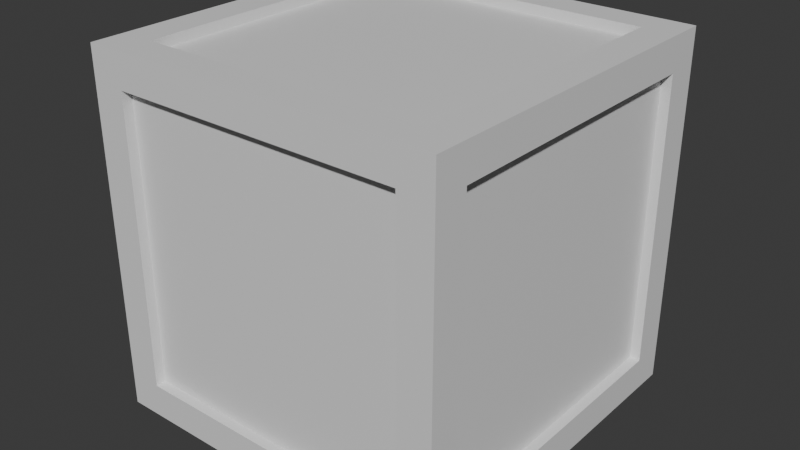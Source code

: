 # Source: Crate.blend  (saved by Blender 5.0.119; exported with 4.5.12 LTS)
import bpy
from mathutils import Matrix  # noqa: F401  (used for matrix-valued properties, if any)

bpy.ops.wm.read_factory_settings(use_empty=True)
scene = bpy.context.scene
scene.name = 'Scene'

# ---- collections
col_collection = bpy.data.collections.new('Collection'); scene.collection.children.link(col_collection)

# ---- materials (node trees are filled in below, after node groups)
mat_edges = bpy.data.materials.new('Edges')
mat_insides = bpy.data.materials.new('Insides')

# ---- material node trees
mat_edges.use_nodes = True; mat_edges.node_tree.nodes.clear()
_N = mat_edges.node_tree.nodes; _L = mat_edges.node_tree.links
n0 = _N.new('ShaderNodeBsdfPrincipled'); n0.name = 'Principled BSDF'; n0.location = (-200, 100)
n1 = _N.new('ShaderNodeOutputMaterial'); n1.name = 'Material Output'; n1.location = (200, 100)
_L.new(n0.outputs[0], n1.inputs[0])
n1.is_active_output = True
mat_insides.use_nodes = True; mat_insides.node_tree.nodes.clear()
_N = mat_insides.node_tree.nodes; _L = mat_insides.node_tree.links
n0 = _N.new('ShaderNodeBsdfPrincipled'); n0.name = 'Principled BSDF'; n0.location = (-200, 100)
n1 = _N.new('ShaderNodeOutputMaterial'); n1.name = 'Material Output'; n1.location = (200, 100)
_L.new(n0.outputs[0], n1.inputs[0])
n1.is_active_output = True

# ---- world
world_world = bpy.data.worlds.new('World'); scene.world = world_world
world_world.use_nodes = True; world_world.node_tree.nodes.clear()
_N = world_world.node_tree.nodes; _L = world_world.node_tree.links
n0 = _N.new('ShaderNodeOutputWorld'); n0.name = 'World Output'; n0.location = (200, 100)
n1 = _N.new('ShaderNodeBackground'); n1.name = 'Background'; n1.location = (-200, 100)
n1.inputs[0].default_value = (0.05088, 0.05088, 0.05088, 1.0)
_L.new(n1.outputs[0], n0.inputs[0])
n0.is_active_output = True
world_world.color = (0.05088, 0.05088, 0.05088)
world_world.sun_shadow_jitter_overblur = 0.0

# ---- meshes
me_cube_001 = bpy.data.meshes.new('Cube.001')
me_cube_001.from_pydata([(-1.0, -1.0, -1.0), (-1.0, -1.0, 1.0), (-1.0, 1.0, -1.0), (-1.0, 1.0, 1.0), (1.0, -1.0, -1.0), (1.0, -1.0, 1.0), (1.0, 1.0, -1.0), (1.0, 1.0, 1.0), (-1.0, -0.8114, -0.8114), (-1.0, -0.8114, 0.8114), (-1.0, 0.8114, 0.8114), (-1.0, 0.8114, -0.8114), (-0.8114, 1.0, -0.8114), (-0.8114, 1.0, 0.8114), (0.8114, 1.0, 0.8114), (0.8114, 1.0, -0.8114), (1.0, 0.8114, -0.8114), (1.0, 0.8114, 0.8114), (1.0, -0.8114, 0.8114), (1.0, -0.8114, -0.8114), (0.8114, -1.0, -0.8114), (0.8114, -1.0, 0.8114), (-0.8114, -1.0, 0.8114), (-0.8114, -1.0, -0.8114), (-0.8114, 0.8114, -1.0), (0.8114, 0.8114, -1.0), (0.8114, -0.8114, -1.0), (-0.8114, -0.8114, -1.0), (0.8114, 0.8114, 1.0), (-0.8114, 0.8114, 1.0), (-0.8114, -0.8114, 1.0), (0.8114, -0.8114, 1.0), (-0.9441, -0.8114, -0.8114), (-0.9441, -0.8114, 0.8114), (-0.9441, 0.8114, -0.8114), (-0.9441, 0.8114, 0.8114), (-0.8114, 0.9441, 0.8114), (-0.8114, 0.9441, -0.8114), (0.8114, 0.9441, -0.8114), (0.8114, 0.9441, 0.8114), (0.9441, 0.8114, 0.8114), (0.9441, 0.8114, -0.8114), (0.9441, -0.8114, -0.8114), (0.9441, -0.8114, 0.8114), (0.8114, -0.9441, 0.8114), (0.8114, -0.9441, -0.8114), (-0.8114, -0.9441, -0.8114), (-0.8114, -0.9441, 0.8114), (0.8114, 0.8114, -0.9441), (-0.8114, 0.8114, -0.9441), (-0.8114, -0.8114, -0.9441), (0.8114, -0.8114, -0.9441), (-0.8114, 0.8114, 0.9441), (0.8114, 0.8114, 0.9441), (0.8114, -0.8114, 0.9441), (-0.8114, -0.8114, 0.9441)], [], [(13, 14, 39, 36), (24, 25, 48, 49), (19, 16, 41, 42), (9, 10, 35, 33), (20, 21, 44, 45), (15, 12, 37, 38), (0, 1, 9, 8), (1, 3, 10, 9), (3, 2, 11, 10), (2, 0, 8, 11), (2, 3, 13, 12), (3, 7, 14, 13), (7, 6, 15, 14), (6, 2, 12, 15), (6, 7, 17, 16), (7, 5, 18, 17), (5, 4, 19, 18), (4, 6, 16, 19), (4, 5, 21, 20), (5, 1, 22, 21), (1, 0, 23, 22), (0, 4, 20, 23), (2, 6, 25, 24), (6, 4, 26, 25), (4, 0, 27, 26), (0, 2, 24, 27), (7, 3, 29, 28), (3, 1, 30, 29), (1, 5, 31, 30), (5, 7, 28, 31), (32, 33, 35, 34), (37, 36, 39, 38), (41, 40, 43, 42), (45, 44, 47, 46), (49, 48, 51, 50), (53, 52, 55, 54), (23, 20, 45, 46), (28, 29, 52, 53), (10, 11, 34, 35), (17, 18, 43, 40), (27, 24, 49, 50), (14, 15, 38, 39), (21, 22, 47, 44), (31, 28, 53, 54), (18, 19, 42, 43), (25, 26, 51, 48), (22, 23, 46, 47), (29, 30, 55, 52), (26, 27, 50, 51), (30, 31, 54, 55), (8, 9, 33, 32), (12, 13, 36, 37), (11, 8, 32, 34), (16, 17, 40, 41)])
me_cube_001.polygons.foreach_set('material_index', [0, 0, 0, 0, 0, 0, 0, 0, 0, 0, 0, 0, 0, 0, 0, 0, 0, 0, 0, 0, 0, 0, 0, 0, 0, 0, 0, 0, 0, 0, 1, 1, 1, 1, 1, 1, 0, 0, 0, 0, 0, 0, 0, 0, 0, 0, 0, 0, 0, 0, 0, 0, 0, 0])
_uv = me_cube_001.uv_layers.new(name='UVMap')
_uv.uv.foreach_set('vector', [0.09432, 1.0, 0.9057, 1.0, 0.9057, 0.922, 0.09432, 0.922, 0.09432, 0.0, 0.9057, 0.0, 0.9057, 0.07798, 0.09432, 0.07798, 1.0, 0.09432, 1.0, 0.9057, 0.922, 0.9057, 0.922, 0.09432, 0.0, 0.09432, 0.0, 0.9057, 0.07798, 0.9057, 0.07798, 0.09432, 0.0, 0.09432, 0.0, 0.9057, 0.07798, 0.9057, 0.07798, 0.09432, 0.9057, 1.0, 0.09432, 1.0, 0.09432, 0.922, 0.9057, 0.922, 0.0, 0.0, 0.0, 1.0, 0.09432, 0.9057, 0.09432, 0.09432, 0.0, 1.0, 1.0, 1.0, 0.9057, 0.9057, 0.09432, 0.9057, 1.0, 1.0, 1.0, 0.0, 0.9057, 0.09432, 0.9057, 0.9057, 1.0, 0.0, 0.0, 0.0, 0.09432, 0.09432, 0.9057, 0.09432, 0.0, 0.0, 0.0, 1.0, 0.09432, 0.9057, 0.09432, 0.09432, 0.0, 1.0, 1.0, 1.0, 0.9057, 0.9057, 0.09432, 0.9057, 1.0, 1.0, 1.0, 0.0, 0.9057, 0.09432, 0.9057, 0.9057, 1.0, 0.0, 0.0, 0.0, 0.09432, 0.09432, 0.9057, 0.09432, 1.0, 0.0, 1.0, 1.0, 0.9057, 0.9057, 0.9057, 0.09432, 1.0, 1.0, 0.0, 1.0, 0.09432, 0.9057, 0.9057, 0.9057, 0.0, 1.0, 0.0, 0.0, 0.09432, 0.09432, 0.09432, 0.9057, 0.0, 0.0, 1.0, 0.0, 0.9057, 0.09432, 0.09432, 0.09432, 1.0, 0.0, 1.0, 1.0, 0.9057, 0.9057, 0.9057, 0.09432, 1.0, 1.0, 0.0, 1.0, 0.09432, 0.9057, 0.9057, 0.9057, 0.0, 1.0, 0.0, 0.0, 0.09432, 0.09432, 0.09432, 0.9057, 0.0, 0.0, 1.0, 0.0, 0.9057, 0.09432, 0.09432, 0.09432, 0.0, 1.0, 1.0, 1.0, 0.9057, 0.9057, 0.09432, 0.9057, 1.0, 1.0, 1.0, 0.0, 0.9057, 0.09432, 0.9057, 0.9057, 1.0, 0.0, 0.0, 0.0, 0.09432, 0.09432, 0.9057, 0.09432, 0.0, 0.0, 0.0, 1.0, 0.09432, 0.9057, 0.09432, 0.09432, 1.0, 1.0, 0.0, 1.0, 0.09432, 0.9057, 0.9057, 0.9057, 0.0, 1.0, 0.0, 0.0, 0.09432, 0.09432, 0.09432, 0.9057, 0.0, 0.0, 1.0, 0.0, 0.9057, 0.09432, 0.09432, 0.09432, 1.0, 0.0, 1.0, 1.0, 0.9057, 0.9057, 0.9057, 0.09432, 0.09432, 0.09432, 0.09432, 0.9057, 0.9057, 0.9057, 0.9057, 0.09432, 0.09432, 0.09432, 0.09432, 0.9057, 0.9057, 0.9057, 0.9057, 0.09432, 0.9057, 0.09432, 0.9057, 0.9057, 0.09432, 0.9057, 0.09432, 0.09432, 0.9057, 0.09432, 0.9057, 0.9057, 0.09432, 0.9057, 0.09432, 0.09432, 0.09432, 0.9057, 0.9057, 0.9057, 0.9057, 0.09432, 0.09432, 0.09432, 0.9057, 0.9057, 0.09432, 0.9057, 0.09432, 0.09432, 0.9057, 0.09432, 0.09432, 0.0, 0.9057, 0.0, 0.9057, 0.07798, 0.09432, 0.07798, 0.9057, 1.0, 0.09432, 1.0, 0.09432, 0.922, 0.9057, 0.922, 0.0, 0.9057, 0.0, 0.09432, 0.07798, 0.09432, 0.07798, 0.9057, 1.0, 0.9057, 1.0, 0.09432, 0.922, 0.09432, 0.922, 0.9057, 0.09432, 0.0, 0.9057, 0.0, 0.9057, 0.07798, 0.09432, 0.07798, 1.0, 0.9057, 1.0, 0.09432, 0.922, 0.09432, 0.922, 0.9057, 0.9057, 0.0, 0.09432, 0.0, 0.09432, 0.07798, 0.9057, 0.07798, 0.09432, 1.0, 0.9057, 1.0, 0.9057, 0.922, 0.09432, 0.922, 1.0, 0.9057, 1.0, 0.09432, 0.922, 0.09432, 0.922, 0.9057, 0.9057, 0.0, 0.09432, 0.0, 0.09432, 0.07798, 0.9057, 0.07798, 0.0, 0.9057, 0.0, 0.09432, 0.07798, 0.09432, 0.07798, 0.9057, 0.9057, 1.0, 0.09432, 1.0, 0.09432, 0.922, 0.9057, 0.922, 0.9057, 0.0, 0.09432, 0.0, 0.09432, 0.07798, 0.9057, 0.07798, 0.09432, 1.0, 0.9057, 1.0, 0.9057, 0.922, 0.09432, 0.922, 0.0, 0.09432, 0.0, 0.9057, 0.07798, 0.9057, 0.07798, 0.09432, 1.0, 0.09432, 1.0, 0.9057, 0.922, 0.9057, 0.922, 0.09432, 0.0, 0.9057, 0.0, 0.09432, 0.07798, 0.09432, 0.07798, 0.9057, 1.0, 0.09432, 1.0, 0.9057, 0.922, 0.9057, 0.922, 0.09432])
me_cube_001.materials.append(mat_edges)
me_cube_001.materials.append(mat_insides)
me_cube_001.update()

# ---- objects
ob_cube = bpy.data.objects.new('Cube', me_cube_001)

# ---- transforms, parenting, visibility, modifiers, constraints
ob_cube.location = (0.0, 0.0, 0.0)

# ---- collection membership
col_collection.objects.link(ob_cube)

# ---- scene / render settings (as saved in the file)
scene.frame_start = 1; scene.frame_end = 250; scene.frame_set(1)
scene.render.engine = 'BLENDER_EEVEE_NEXT'
scene.render.bake_bias = 0.0
scene.render.bake_samples = 0
scene.cycles.sampling_pattern = 'TABULATED_SOBOL'
scene.eevee.use_volume_custom_range = False
bpy.context.view_layer.update()

# ---- added for rendering (the .blend has no active camera and no usable light): camera, sun
cam_auto = bpy.data.cameras.new('AutoCamera')
cam_auto.lens = 50.0
cam_auto.sensor_width = 36.0
cam_auto.clip_end = 1000.0
ob_auto_camera = bpy.data.objects.new('AutoCamera', cam_auto)
scene.collection.objects.link(ob_auto_camera)
ob_auto_camera.location = (3.20507, -3.84609, 2.56406)
ob_auto_camera.rotation_euler = (1.09748, -7.21219e-08, 0.694738)
scene.camera = ob_auto_camera
light_auto_sun = bpy.data.lights.new('AutoSun', 'SUN')
light_auto_sun.energy = 3.0
light_auto_sun.angle = 0.0523599
ob_auto_sun = bpy.data.objects.new('AutoSun', light_auto_sun)
scene.collection.objects.link(ob_auto_sun)
ob_auto_sun.rotation_euler = (0.872665, 0.174533, 0.523599)
bpy.context.view_layer.update()
